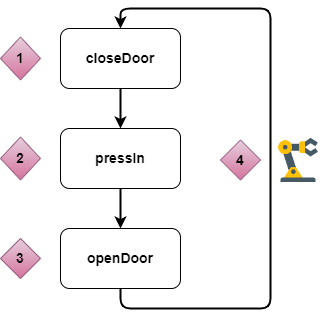

The diagram above was exported from draw.io. Its source (the exported page's mxGraphModel, read from the mxfile embedded in the PNG):
<mxGraphModel dx="1098" dy="780" grid="1" gridSize="10" guides="1" tooltips="1" connect="1" arrows="1" fold="1" page="1" pageScale="1" pageWidth="827" pageHeight="1169" math="0" shadow="0">
  <root>
    <mxCell id="0" />
    <mxCell id="1" parent="0" />
    <mxCell id="4qKQ_3dINkJmL2K5gAVX-3" style="edgeStyle=orthogonalEdgeStyle;rounded=1;orthogonalLoop=1;jettySize=auto;html=1;exitX=0.5;exitY=1;exitDx=0;exitDy=0;entryX=0.5;entryY=0;entryDx=0;entryDy=0;fontSize=14;fontStyle=1;strokeWidth=2;" parent="1" source="4qKQ_3dINkJmL2K5gAVX-1" target="4qKQ_3dINkJmL2K5gAVX-2" edge="1">
      <mxGeometry relative="1" as="geometry" />
    </mxCell>
    <mxCell id="4qKQ_3dINkJmL2K5gAVX-1" value="closeDoor" style="rounded=1;whiteSpace=wrap;html=1;fontSize=14;fontStyle=1" parent="1" vertex="1">
      <mxGeometry x="280" y="200" width="120" height="60" as="geometry" />
    </mxCell>
    <mxCell id="4qKQ_3dINkJmL2K5gAVX-2" value="pressIn" style="rounded=1;whiteSpace=wrap;html=1;fontSize=14;fontStyle=1" parent="1" vertex="1">
      <mxGeometry x="280" y="300" width="120" height="60" as="geometry" />
    </mxCell>
    <mxCell id="4qKQ_3dINkJmL2K5gAVX-4" value="openDoor" style="rounded=1;whiteSpace=wrap;html=1;fontSize=14;fontStyle=1" parent="1" vertex="1">
      <mxGeometry x="280" y="400" width="120" height="60" as="geometry" />
    </mxCell>
    <mxCell id="4qKQ_3dINkJmL2K5gAVX-5" style="edgeStyle=orthogonalEdgeStyle;rounded=1;orthogonalLoop=1;jettySize=auto;html=1;entryX=0.5;entryY=0;entryDx=0;entryDy=0;fontSize=14;fontStyle=1;strokeWidth=2;exitX=0.5;exitY=1;exitDx=0;exitDy=0;" parent="1" source="4qKQ_3dINkJmL2K5gAVX-2" target="4qKQ_3dINkJmL2K5gAVX-4" edge="1">
      <mxGeometry relative="1" as="geometry">
        <mxPoint x="520" y="400" as="sourcePoint" />
        <mxPoint x="350" y="310" as="targetPoint" />
      </mxGeometry>
    </mxCell>
    <mxCell id="Oy3ofpqCaoPL3fn0N8HL-1" value="1" style="rhombus;whiteSpace=wrap;html=1;fontStyle=1;fontSize=14;fillColor=#e6d0de;strokeColor=#996185;gradientColor=#d5739d;" parent="1" vertex="1">
      <mxGeometry x="220" y="208.5" width="40" height="43" as="geometry" />
    </mxCell>
    <mxCell id="Oy3ofpqCaoPL3fn0N8HL-2" value="2" style="rhombus;whiteSpace=wrap;html=1;fontStyle=1;fontSize=14;fillColor=#e6d0de;strokeColor=#996185;gradientColor=#d5739d;" parent="1" vertex="1">
      <mxGeometry x="220" y="308.5" width="40" height="43" as="geometry" />
    </mxCell>
    <mxCell id="Oy3ofpqCaoPL3fn0N8HL-3" value="3" style="rhombus;whiteSpace=wrap;html=1;fontStyle=1;fontSize=14;fillColor=#e6d0de;strokeColor=#996185;gradientColor=#d5739d;" parent="1" vertex="1">
      <mxGeometry x="220" y="410" width="40" height="40" as="geometry" />
    </mxCell>
    <mxCell id="Oy3ofpqCaoPL3fn0N8HL-4" style="edgeStyle=orthogonalEdgeStyle;rounded=1;orthogonalLoop=1;jettySize=auto;html=1;entryX=0.5;entryY=0;entryDx=0;entryDy=0;fontSize=14;fontStyle=1;strokeWidth=2;exitX=0.5;exitY=1;exitDx=0;exitDy=0;" parent="1" source="4qKQ_3dINkJmL2K5gAVX-4" target="4qKQ_3dINkJmL2K5gAVX-1" edge="1">
      <mxGeometry relative="1" as="geometry">
        <mxPoint x="350" y="370" as="sourcePoint" />
        <mxPoint x="350" y="410" as="targetPoint" />
        <Array as="points">
          <mxPoint x="340" y="480" />
          <mxPoint x="490" y="480" />
          <mxPoint x="490" y="180" />
          <mxPoint x="340" y="180" />
        </Array>
      </mxGeometry>
    </mxCell>
    <mxCell id="Oy3ofpqCaoPL3fn0N8HL-5" value="4" style="rhombus;whiteSpace=wrap;html=1;fontStyle=1;fontSize=14;fillColor=#e6d0de;strokeColor=#996185;gradientColor=#d5739d;" parent="1" vertex="1">
      <mxGeometry x="440" y="311.5" width="40" height="40" as="geometry" />
    </mxCell>
    <mxCell id="k66p6bEWtiLMJVI1C3s4-1" value="" style="shape=image;verticalLabelPosition=bottom;labelBackgroundColor=default;verticalAlign=top;aspect=fixed;imageAspect=0;image=data:image/png,(base64 omitted: 2372 chars);" parent="1" vertex="1">
      <mxGeometry x="490" y="304" width="56" height="56" as="geometry" />
    </mxCell>
  </root>
</mxGraphModel>